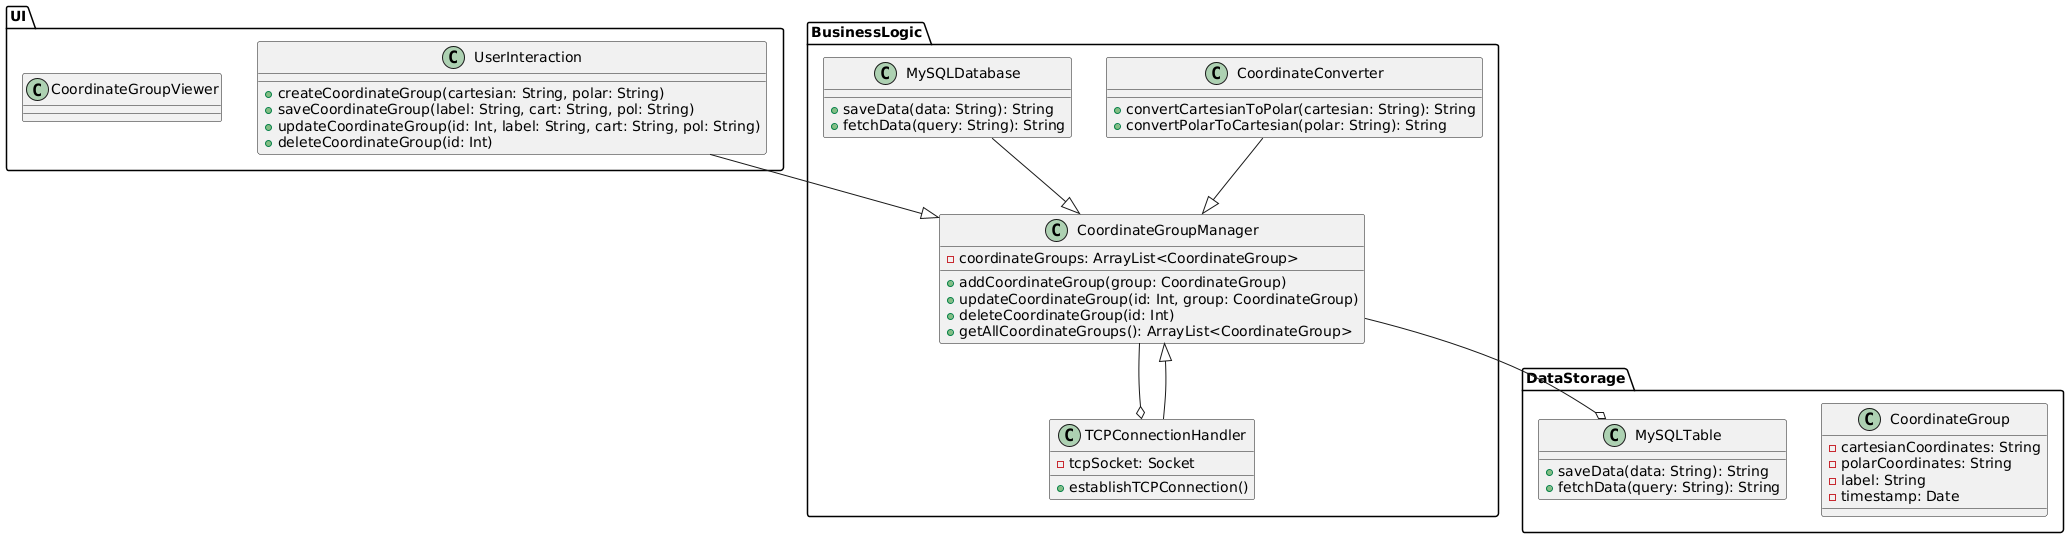

The diagram above was rendered by PlantUML. Its source (embedded in the PNG):
@startuml
package "UI" {
  class UserInteraction {
  +createCoordinateGroup(cartesian: String, polar: String)
  +saveCoordinateGroup(label: String, cart: String, pol: String)
  +updateCoordinateGroup(id: Int, label: String, cart: String, pol: String)
  +deleteCoordinateGroup(id: Int)
}
  class CoordinateGroupViewer
}

package "BusinessLogic" {
  class CoordinateConverter {
  +convertCartesianToPolar(cartesian: String): String
  +convertPolarToCartesian(polar: String): String
}

class CoordinateGroupManager {
  -coordinateGroups: ArrayList<CoordinateGroup>
  +addCoordinateGroup(group: CoordinateGroup)
  +updateCoordinateGroup(id: Int, group: CoordinateGroup)
  +deleteCoordinateGroup(id: Int)
  +getAllCoordinateGroups(): ArrayList<CoordinateGroup>
}

class MySQLDatabase {
  +saveData(data: String): String
  +fetchData(query: String): String
}

class TCPConnectionHandler {
  +establishTCPConnection()
  -tcpSocket: Socket
}
}

package "DataStorage" {
  class CoordinateGroup {
  -cartesianCoordinates: String
  -polarCoordinates: String
  -label: String
  -timestamp: Date
}

class MySQLTable {
  +saveData(data: String): String
  +fetchData(query: String): String
}
}






CoordinateConverter --|> CoordinateGroupManager
UserInteraction --|> CoordinateGroupManager

MySQLDatabase --|> CoordinateGroupManager
TCPConnectionHandler --|> CoordinateGroupManager

CoordinateGroupManager --o MySQLTable
CoordinateGroupManager --o TCPConnectionHandler

@enduml